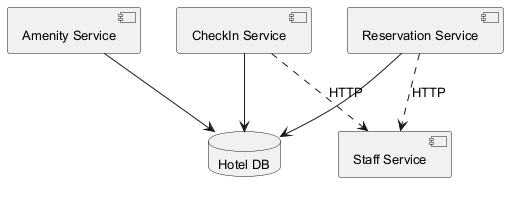

The diagram above was rendered by PlantUML. Its source (embedded in the PNG):
@startuml
skinparam backgroundColor #FFFFFF
skinparam classBackgroundColor #E8F4FA
skinparam classBorderColor #2C7DA0
skinparam defaultFontSize 13
component "Staff Service" as C_StaffService
component "Reservation Service" as C_ReservationService
component "CheckIn Service" as C_CheckInService
component "Amenity Service" as C_AmenityService
database "Hotel DB" as DB_hotel
C_ReservationService --> DB_hotel
C_CheckInService --> DB_hotel
C_AmenityService --> DB_hotel
C_CheckInService ..> C_StaffService : HTTP
C_ReservationService ..> C_StaffService : HTTP
@enduml